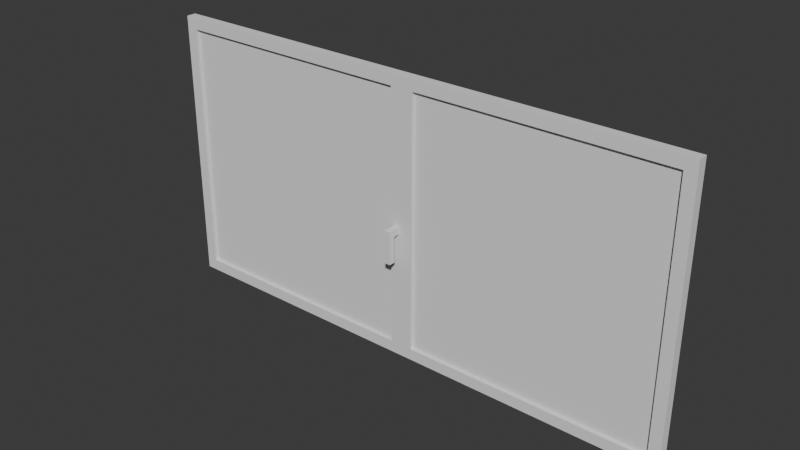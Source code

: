 # Source: WindowLarge.blend  (saved by Blender 4.2.66; exported with 4.5.12 LTS)
import bpy
from mathutils import Matrix  # noqa: F401  (used for matrix-valued properties, if any)

bpy.ops.wm.read_factory_settings(use_empty=True)
scene = bpy.context.scene
scene.name = 'Scene'

# ---- collections
col_collection = bpy.data.collections.new('Collection'); scene.collection.children.link(col_collection)

# ---- world
world_world = bpy.data.worlds.new('World'); scene.world = world_world
world_world.use_nodes = True; world_world.node_tree.nodes.clear()
_N = world_world.node_tree.nodes; _L = world_world.node_tree.links
n0 = _N.new('ShaderNodeOutputWorld'); n0.name = 'World Output'; n0.location = (300, 300)
n1 = _N.new('ShaderNodeBackground'); n1.name = 'Background'; n1.location = (10, 300)
n1.inputs[0].default_value = (0.05088, 0.05088, 0.05088, 1.0)
_L.new(n1.outputs[0], n0.inputs[0])
n0.is_active_output = True
world_world.color = (0.05088, 0.05088, 0.05088)
world_world.sun_shadow_jitter_overblur = 0.0

# ---- meshes
me_plane_007 = bpy.data.meshes.new('Plane.007')
me_plane_007.from_pydata([(-0.755, 0.0, -0.73), (0.755, 0.0, -0.73), (-0.755, 0.0, 0.83), (0.755, 0.0, 0.83)], [], [(1, 3, 2, 0)])
_uv = me_plane_007.uv_layers.new(name='UVMap')
_uv.uv.foreach_set('vector', [0.0, 0.0, 0.0, 0.0, 0.0, 0.0, 0.0, 0.0])
me_plane_007.update()
me_plane_005 = bpy.data.meshes.new('Plane.005')
me_plane_005.from_pydata([(-0.755, -0.03, -0.8), (0.755, -0.03, -0.8), (0.825, -0.03, -0.8), (-0.825, -0.03, -0.8), (-0.755, -0.03, -0.73), (0.755, -0.03, -0.73), (0.825, -0.03, -0.73), (-0.825, -0.03, -0.73), (-0.755, -0.03, 0.83), (0.755, -0.03, 0.83), (0.825, -0.03, 0.83), (-0.825, -0.03, 0.83), (-0.755, -0.03, 0.9), (0.755, -0.03, 0.9), (0.825, -0.03, 0.9), (-0.825, -0.03, 0.9), (-0.755, 0.03, -0.8), (0.755, 0.03, -0.8), (-0.825, 0.03, -0.8), (-0.755, 0.03, -0.73), (0.755, 0.03, -0.73), (0.825, 0.03, -0.8), (-0.825, 0.03, -0.73), (0.825, 0.03, -0.73), (-0.825, 0.03, 0.83), (-0.755, 0.03, 0.83), (0.755, 0.03, 0.83), (0.825, 0.03, 0.83), (-0.825, 0.03, 0.9), (-0.755, 0.03, 0.9), (0.755, 0.03, 0.9), (0.825, 0.03, 0.9)], [], [(1, 2, 6, 5), (3, 0, 4, 7), (0, 1, 5, 4), (5, 6, 10, 9), (7, 4, 8, 11), (9, 10, 14, 13), (11, 8, 12, 15), (13, 12, 8, 9), (17, 20, 23, 21), (18, 22, 19, 16), (16, 19, 20, 17), (20, 26, 27, 23), (22, 24, 25, 19), (26, 30, 31, 27), (24, 28, 29, 25), (30, 26, 25, 29), (8, 25, 26, 9), (3, 18, 16, 0), (12, 29, 28, 15), (7, 22, 18, 3), (5, 20, 19, 4), (14, 31, 30, 13), (1, 17, 21, 2), (10, 27, 31, 14), (9, 26, 20, 5), (15, 28, 24, 11), (6, 23, 27, 10), (2, 21, 23, 6), (11, 24, 22, 7), (13, 30, 29, 12), (0, 16, 17, 1), (4, 19, 25, 8)])
_uv = me_plane_005.uv_layers.new(name='UVMap')
_uv.uv.foreach_set('vector', [0.0, 0.0, 0.0, 0.0, 0.0, 0.0, 0.0, 0.0, 0.0, 0.0, 0.0, 0.0, 0.0, 0.0, 0.0, 0.0, 0.0, 0.0, 0.0, 0.0, 0.0, 0.0, 0.0, 0.0, 0.0, 0.0, 0.0, 0.0, 0.0, 0.0, 0.0, 0.0, 0.0, 0.0, 0.0, 0.0, 0.0, 0.0, 0.0, 0.0, 0.0, 0.0, 0.0, 0.0, 0.0, 0.0, 0.0, 0.0, 0.0, 0.0, 0.0, 0.0, 0.0, 0.0, 0.0, 0.0, 0.0, 0.0, 0.0, 0.0, 0.0, 0.0, 0.0, 0.0, 0.0, 0.0, 0.0, 0.0, 0.0, 0.0, 0.0, 0.0, 0.0, 0.0, 0.0, 0.0, 0.0, 0.0, 0.0, 0.0, 0.0, 0.0, 0.0, 0.0, 0.0, 0.0, 0.0, 0.0, 0.0, 0.0, 0.0, 0.0, 0.0, 0.0, 0.0, 0.0, 0.0, 0.0, 0.0, 0.0, 0.0, 0.0, 0.0, 0.0, 0.0, 0.0, 0.0, 0.0, 0.0, 0.0, 0.0, 0.0, 0.0, 0.0, 0.0, 0.0, 0.0, 0.0, 0.0, 0.0, 0.0, 0.0, 0.0, 0.0, 0.0, 0.0, 0.0, 0.0, 0.0, 0.0, 0.0, 0.0, 0.0, 0.0, 0.0, 0.0, 0.0, 0.0, 0.0, 0.0, 0.0, 0.0, 0.0, 0.0, 0.0, 0.0, 0.0, 0.0, 0.0, 0.0, 0.0, 0.0, 0.0, 0.0, 0.0, 0.0, 0.0, 0.0, 0.0, 0.0, 0.0, 0.0, 0.0, 0.0, 0.0, 0.0, 0.0, 0.0, 0.0, 0.0, 0.0, 0.0, 0.0, 0.0, 0.0, 0.0, 0.0, 0.0, 0.0, 0.0, 0.0, 0.0, 0.0, 0.0, 0.0, 0.0, 0.0, 0.0, 0.0, 0.0, 0.0, 0.0, 0.0, 0.0, 0.0, 0.0, 0.0, 0.0, 0.0, 0.0, 0.0, 0.0, 0.0, 0.0, 0.0, 0.0, 0.0, 0.0, 0.0, 0.0, 0.0, 0.0, 0.0, 0.0, 0.0, 0.0, 0.0, 0.0, 0.0, 0.0, 0.0, 0.0, 0.0, 0.0, 0.0, 0.0, 0.0, 0.0, 0.0, 0.0, 0.0, 0.0, 0.0, 0.0, 0.0, 0.0, 0.0, 0.0, 0.0, 0.0, 0.0, 0.0, 0.0, 0.0, 0.0, 0.0, 0.0, 0.0, 0.0, 0.0, 0.0, 0.0, 0.0, 0.0, 0.0, 0.0])
me_plane_005.update()
me_plane_001 = bpy.data.meshes.new('Plane.001')
me_plane_001.from_pydata([(-0.755, 0.0, -0.73), (0.755, 0.0, -0.73), (-0.755, 0.0, 0.83), (0.755, 0.0, 0.83)], [], [(0, 1, 3, 2)])
_uv = me_plane_001.uv_layers.new(name='UVMap')
_uv.uv.foreach_set('vector', [0.0, 0.0, 0.0, 0.0, 0.0, 0.0, 0.0, 0.0])
me_plane_001.update()
me_plane_002 = bpy.data.meshes.new('Plane.002')
me_plane_002.from_pydata([(-0.755, -0.03, -0.8), (0.755, -0.03, -0.8), (-0.825, -0.03, -0.8), (-0.755, -0.03, -0.73), (-0.755, 0.03, -0.8), (0.755, 0.03, -0.8), (-0.825, 0.03, -0.8), (-0.755, 0.03, -0.73), (0.755, 0.03, -0.73), (-0.825, 0.03, -0.73), (-0.755, 0.03, 0.83), (-0.825, 0.03, 0.83), (-0.755, 0.03, 0.9), (0.755, 0.03, 0.83), (-0.755, -0.03, 0.83), (-0.825, -0.03, 0.83), (-0.755, -0.03, 0.9), (0.755, -0.03, 0.83), (0.825, -0.03, 0.83), (0.755, -0.03, -0.73), (0.755, -0.03, 0.9), (0.825, -0.03, 0.9), (0.755, 0.03, 0.9), (0.825, 0.03, 0.9), (0.825, 0.03, 0.83), (0.825, 0.03, -0.73), (0.825, 0.03, -0.8), (0.825, -0.03, -0.73), (0.825, -0.03, -0.8), (-0.825, -0.03, 0.9), (-0.825, 0.03, 0.9), (-0.825, -0.03, -0.73)], [], [(0, 4, 5, 1), (0, 1, 19, 3), (2, 6, 4, 0), (2, 0, 3, 31), (4, 7, 8, 5), (6, 9, 7, 4), (19, 8, 7, 3), (9, 11, 10, 7), (3, 7, 10, 14), (11, 30, 12, 10), (22, 13, 10, 12), (14, 10, 13, 17), (15, 14, 16, 29), (31, 3, 14, 15), (20, 16, 14, 17), (17, 18, 21, 20), (19, 27, 18, 17), (17, 13, 8, 19), (21, 23, 22, 20), (20, 22, 12, 16), (13, 22, 23, 24), (18, 24, 23, 21), (8, 13, 24, 25), (27, 25, 24, 18), (5, 8, 25, 26), (28, 26, 25, 27), (1, 28, 27, 19), (1, 5, 26, 28), (16, 12, 30, 29), (29, 30, 11, 15), (15, 11, 9, 31), (31, 9, 6, 2)])
_uv = me_plane_002.uv_layers.new(name='UVMap')
_uv.uv.foreach_set('vector', [0.0, 0.0, 0.0, 0.0, 0.0, 0.0, 0.0, 0.0, 0.0, 0.0, 0.0, 0.0, 0.0, 0.0, 0.0, 0.0, 0.0, 0.0, 0.0, 0.0, 0.0, 0.0, 0.0, 0.0, 0.0, 0.0, 0.0, 0.0, 0.0, 0.0, 0.0, 0.0, 0.0, 0.0, 0.0, 0.0, 0.0, 0.0, 0.0, 0.0, 0.0, 0.0, 0.0, 0.0, 0.0, 0.0, 0.0, 0.0, 0.0, 0.0, 0.0, 0.0, 0.0, 0.0, 0.0, 0.0, 0.0, 0.0, 0.0, 0.0, 0.0, 0.0, 0.0, 0.0, 0.0, 0.0, 0.0, 0.0, 0.0, 0.0, 0.0, 0.0, 0.0, 0.0, 0.0, 0.0, 0.0, 0.0, 0.0, 0.0, 0.0, 0.0, 0.0, 0.0, 0.0, 0.0, 0.0, 0.0, 0.0, 0.0, 0.0, 0.0, 0.0, 0.0, 0.0, 0.0, 0.0, 0.0, 0.0, 0.0, 0.0, 0.0, 0.0, 0.0, 0.0, 0.0, 0.0, 0.0, 0.0, 0.0, 0.0, 0.0, 0.0, 0.0, 0.0, 0.0, 0.0, 0.0, 0.0, 0.0, 0.0, 0.0, 0.0, 0.0, 0.0, 0.0, 0.0, 0.0, 0.0, 0.0, 0.0, 0.0, 0.0, 0.0, 0.0, 0.0, 0.0, 0.0, 0.0, 0.0, 0.0, 0.0, 0.0, 0.0, 0.0, 0.0, 0.0, 0.0, 0.0, 0.0, 0.0, 0.0, 0.0, 0.0, 0.0, 0.0, 0.0, 0.0, 0.0, 0.0, 0.0, 0.0, 0.0, 0.0, 0.0, 0.0, 0.0, 0.0, 0.0, 0.0, 0.0, 0.0, 0.0, 0.0, 0.0, 0.0, 0.0, 0.0, 0.0, 0.0, 0.0, 0.0, 0.0, 0.0, 0.0, 0.0, 0.0, 0.0, 0.0, 0.0, 0.0, 0.0, 0.0, 0.0, 0.0, 0.0, 0.0, 0.0, 0.0, 0.0, 0.0, 0.0, 0.0, 0.0, 0.0, 0.0, 0.0, 0.0, 0.0, 0.0, 0.0, 0.0, 0.0, 0.0, 0.0, 0.0, 0.0, 0.0, 0.0, 0.0, 0.0, 0.0, 0.0, 0.0, 0.0, 0.0, 0.0, 0.0, 0.0, 0.0, 0.0, 0.0, 0.0, 0.0, 0.0, 0.0, 0.0, 0.0, 0.0, 0.0, 0.0, 0.0, 0.0, 0.0, 0.0, 0.0, 0.0, 0.0, 0.0, 0.0, 0.0, 0.0, 0.0, 0.0, 0.0, 0.0])
me_plane_002.update()
me_cube_001 = bpy.data.meshes.new('Cube.001')
me_cube_001.from_pydata([(0.01875, -0.00625, -0.02), (0.01875, -0.00625, 0.02), (0.01875, 0.03375, -0.02), (0.01875, 0.03375, 0.02), (0.05875, -0.00625, -0.02), (0.05875, -0.00625, 0.02), (0.05875, 0.03375, -0.02), (0.05875, 0.03375, 0.02), (0.01875, -0.04625, -0.02), (0.01875, -0.04625, 0.02), (0.05875, -0.04625, 0.02), (0.05875, -0.04625, -0.02), (-0.1412, -0.00625, -0.02), (-0.1412, -0.00625, 0.02), (-0.1412, -0.04625, -0.02), (-0.1412, -0.04625, 0.02)], [], [(0, 1, 3, 2), (2, 3, 7, 6), (6, 7, 5, 4), (1, 0, 12, 13), (2, 6, 4, 0), (7, 3, 1, 5), (11, 10, 9, 8), (0, 4, 11, 8), (5, 1, 9, 10), (4, 5, 10, 11), (13, 12, 14, 15), (8, 9, 15, 14), (9, 1, 13, 15), (0, 8, 14, 12)])
_uv = me_cube_001.uv_layers.new(name='UVMap')
_uv.uv.foreach_set('vector', [0.375, 0.0, 0.625, 0.0, 0.625, 0.25, 0.375, 0.25, 0.375, 0.25, 0.625, 0.25, 0.625, 0.5, 0.375, 0.5, 0.375, 0.5, 0.625, 0.5, 0.625, 0.75, 0.375, 0.75, 0.625, 0.0, 0.375, 0.0, 0.375, 0.0, 0.625, 0.0, 0.125, 0.5, 0.375, 0.5, 0.375, 0.75, 0.125, 0.75, 0.625, 0.5, 0.875, 0.5, 0.875, 0.75, 0.625, 0.75, 0.375, 0.75, 0.625, 0.75, 0.625, 1.0, 0.375, 1.0, 0.125, 0.75, 0.375, 0.75, 0.375, 0.75, 0.125, 0.75, 0.625, 0.75, 0.875, 0.75, 0.875, 0.75, 0.625, 0.75, 0.375, 0.75, 0.625, 0.75, 0.625, 0.75, 0.375, 0.75, 0.625, 0.0, 0.375, 0.0, 0.375, 0.0, 0.625, 0.0, 0.375, 1.0, 0.625, 1.0, 0.625, 1.0, 0.375, 1.0, 0.875, 0.75, 0.875, 0.75, 0.875, 0.75, 0.875, 0.75, 0.125, 0.75, 0.125, 0.75, 0.125, 0.75, 0.125, 0.75])
me_cube_001.update()
me_plane = bpy.data.meshes.new('Plane')
me_plane.from_pydata([(0.0, 0.0, -0.8), (0.0, 0.0, 0.9)], [(0, 1)], [])
_uv = me_plane.uv_layers.new(name='UVMap')
_uv.uv.foreach_set('vector', [])
me_plane.update()
me_plane_004 = bpy.data.meshes.new('Plane.004')
me_plane_004.from_pydata([(0.0, 0.0, 0.0)], [], [])
_uv = me_plane_004.uv_layers.new(name='UVMap')
_uv.uv.foreach_set('vector', [])
me_plane_004.update()

# ---- objects
ob_glass_right = bpy.data.objects.new('Glass Right', me_plane_007)
ob_frame_right = bpy.data.objects.new('Frame Right', me_plane_005)
ob_glass_left = bpy.data.objects.new('Glass Left', me_plane_001)
ob_frame_left = bpy.data.objects.new('Frame Left', me_plane_002)
ob_handle = bpy.data.objects.new('Handle', me_cube_001)
ob_origin_axis = bpy.data.objects.new('Origin Axis', me_plane)
ob_handle_origin = bpy.data.objects.new('Handle Origin', me_plane_004)

# ---- transforms, parenting, visibility, modifiers, constraints
ob_glass_right.location = (1.325, 0.01, -0.05)
ob_frame_right.location = (1.325, 0.02, -0.05)
ob_glass_left.parent = ob_origin_axis
ob_glass_left.matrix_parent_inverse = Matrix(((1.0, -0.0, 0.0, 1.15), (-0.0, 1.0, -0.0, -0.02), (0.0, -0.0, 1.0, 0.05), (-0.0, 0.0, -0.0, 1.0)))
ob_glass_left.location = (-0.325, 0.01, -0.05)
ob_frame_left.parent = ob_origin_axis
ob_frame_left.matrix_parent_inverse = Matrix(((1.0, -0.0, 0.0, 1.15), (-0.0, 1.0, -0.0, -0.02), (0.0, -0.0, 1.0, 0.05), (-0.0, 0.0, -0.0, 1.0)))
ob_frame_left.location = (-0.325, 0.02, -0.05)
ob_handle.parent = ob_handle_origin
ob_handle.matrix_parent_inverse = Matrix(((1.0, -0.0, -0.0, -0.465), (-0.0, 1.0, 0.0, 0.01), (-0.0, -0.0, 1.0, 0.15), (-0.0, 0.0, -0.0, 1.0)))
ob_handle.location = (0.4312, -0.04375, -0.15)
ob_origin_axis.location = (-1.15, 0.02, -0.05)
ob_handle_origin.parent = ob_origin_axis
ob_handle_origin.matrix_parent_inverse = Matrix(((1.0, -0.0, 0.0, 1.15), (-0.0, 1.0, -0.0, -0.02), (0.0, -0.0, 1.0, 0.05), (-0.0, 0.0, -0.0, 1.0)))
ob_handle_origin.location = (0.465, -0.01, -0.05)
ob_handle_origin.rotation_euler = (-1.344e-07, -1.571, 0.0)

# ---- collection membership
col_collection.objects.link(ob_glass_right)
col_collection.objects.link(ob_frame_right)
col_collection.objects.link(ob_glass_left)
col_collection.objects.link(ob_frame_left)
col_collection.objects.link(ob_handle)
col_collection.objects.link(ob_origin_axis)
col_collection.objects.link(ob_handle_origin)

# ---- scene / render settings (as saved in the file)
scene.frame_start = 1; scene.frame_end = 250; scene.frame_set(1)
scene.render.engine = 'BLENDER_EEVEE_NEXT'
bpy.context.view_layer.update()

# ---- added for rendering (the .blend has no active camera and no usable light): camera, sun
cam_auto = bpy.data.cameras.new('AutoCamera')
cam_auto.lens = 50.0
cam_auto.sensor_width = 36.0
cam_auto.clip_end = 1000.0
ob_auto_camera = bpy.data.objects.new('AutoCamera', cam_auto)
scene.collection.objects.link(ob_auto_camera)
ob_auto_camera.location = (3.93701, -4.14441, 2.74961)
ob_auto_camera.rotation_euler = (1.09748, -7.21219e-08, 0.694738)
scene.camera = ob_auto_camera
light_auto_sun = bpy.data.lights.new('AutoSun', 'SUN')
light_auto_sun.energy = 3.0
light_auto_sun.angle = 0.0523599
ob_auto_sun = bpy.data.objects.new('AutoSun', light_auto_sun)
scene.collection.objects.link(ob_auto_sun)
ob_auto_sun.rotation_euler = (0.872665, 0.174533, 0.523599)
bpy.context.view_layer.update()
